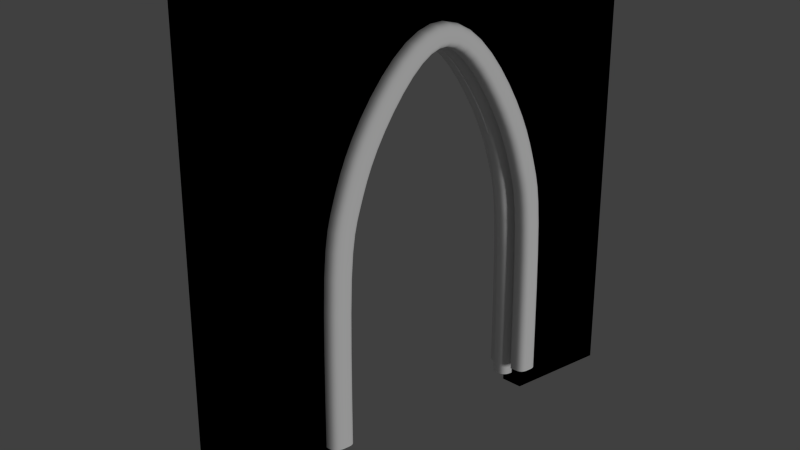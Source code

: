 # Source: Front_Door.blend  (saved by Blender 2.76.0; exported with 4.5.12 LTS)
import bpy
from mathutils import Matrix  # noqa: F401  (used for matrix-valued properties, if any)

bpy.ops.wm.read_factory_settings(use_empty=True)
scene = bpy.context.scene
scene.name = 'Scene'

# ---- collections
col_collection_1 = bpy.data.collections.new('Collection 1'); scene.collection.children.link(col_collection_1)
col_collection_2 = bpy.data.collections.new('Collection 2'); scene.collection.children.link(col_collection_2)

# ---- world
world_world = bpy.data.worlds.new('World'); scene.world = world_world
world_world.color = (0.05088, 0.05088, 0.05088)
world_world.use_sun_shadow = False
world_world.sun_shadow_jitter_overblur = 0.0
world_world.cycles.sampling_method = 'MANUAL'
world_world.cycles.sample_map_resolution = 256

# ---- cameras
cam_camera = bpy.data.cameras.new('Camera')
cam_camera.clip_end = 100.0
cam_camera.lens = 35.0
cam_camera.sensor_width = 32.0
cam_camera.sensor_height = 18.0
cam_camera.display_size = 2.0
cam_camera.dof.focus_distance = 0.0

# ---- lights
light_sun = bpy.data.lights.new('Sun', 'SUN')
light_sun.transmission_factor = 0.0
light_sun.angle = 0.1993
light_sun.energy = 1.0
light_sun.shadow_buffer_clip_start = 0.5
light_sun.shadow_soft_size = 0.1
light_sun.shadow_cascade_max_distance = 1000.0
light_sun.cycles.use_multiple_importance_sampling = False

# ---- meshes
me_lod_a_front_door = bpy.data.meshes.new('LOD_A_Front_Door')
me_lod_a_front_door.from_pydata([(0.0, 0.0, 0.0), (1.0, 0.0, 0.0), (3.0, 0.0, 0.0), (4.0, 0.0, 0.0), (4.0, 0.0, 4.0), (0.0, 0.0, 4.0), (0.0, 0.0, 0.1), (1.0, 0.0, 1.5), (2.78, 0.0, 2.182), (3.0, 0.0, 1.5), (2.0, 0.0, 3.0), (1.22, 0.0, 2.182), (2.39, 0.0, 2.768), (1.1, 0.0, 1.8), (1.61, 0.0, 2.768), (2.9, 0.0, 1.8), (0.0, -0.2, 0.0), (1.0, -0.2, 0.0), (3.0, -0.2, 0.0), (4.0, -0.2, 0.0), (4.0, -0.2, 4.0), (0.0, -0.2, 4.0), (0.0, -0.2, 0.1), (1.0, -0.2, 1.5), (2.0, -0.2, 3.0), (2.39, -0.2, 2.768), (3.0, -0.2, 1.5), (2.78, -0.2, 2.182), (1.1, -0.2, 1.8), (1.22, -0.2, 2.182), (1.61, -0.2, 2.768), (2.9, -0.2, 1.8), (0.0, 0.0, -0.2), (1.0, 0.0, -0.2), (3.0, 0.0, -0.2), (4.0, 0.0, -0.2), (0.0, -0.2, -0.2), (1.0, -0.2, -0.2), (3.0, -0.2, -0.2), (4.0, -0.2, -0.2)], [], [(1, 0, 6, 5, 4, 3, 2, 9, 15, 8, 12, 10, 14, 11, 13, 7), (17, 23, 28, 29, 30, 24, 25, 27, 31, 26, 18, 19, 20, 21, 22, 16), (14, 10, 24, 30), (4, 5, 21, 20), (15, 9, 26, 31), (5, 6, 22, 21), (7, 13, 28, 23), (1, 7, 23, 17), (11, 14, 30, 29), (10, 12, 25, 24), (8, 15, 31, 27), (9, 2, 18, 26), (0, 1, 33, 32), (6, 0, 16, 22), (12, 8, 27, 25), (16, 0, 32, 36), (13, 11, 29, 28), (3, 4, 20, 19), (32, 33, 37, 36), (34, 35, 39, 38), (17, 16, 36, 37), (3, 19, 39, 35), (18, 2, 34, 38), (2, 3, 35, 34), (1, 17, 37, 33), (19, 18, 38, 39)])
me_lod_a_front_door.use_remesh_preserve_volume = False
me_lod_a_front_door.use_remesh_preserve_attributes = False
me_lod_a_front_door.use_mirror_vertex_groups = False
me_lod_a_front_door.update()
me_cube = bpy.data.meshes.new('Cube')
me_cube.from_pydata([(-1.0, 1.0, -0.9994), (-0.2825, -1.0, -0.9998), (-1.0, -0.2825, -0.9994), (-0.6788, -0.9603, -0.9996), (-0.9604, -0.6787, -0.9994), (0.2825, 1.0, -1.0), (1.0, 0.2825, -1.001), (0.6788, 0.9603, -1.0), (0.9604, 0.6787, -1.001), (0.6462, -0.3833, -1.0), (0.3833, -0.6461, -1.0), (1.0, -0.2122, -1.001), (0.9455, -0.2869, -1.001), (1.0, -0.2457, -1.001), (0.9774, -0.2767, -1.001), (0.2869, -0.9455, -1.0), (0.2122, -1.0, -1.0), (0.2767, -0.9774, -1.0), (0.2457, -1.0, -1.0), (-0.652, -0.9603, 15.19), (-0.2602, -1.0, 15.13), (-0.9303, -0.6787, 15.23), (-0.9695, -0.2825, 15.24), (1.008, 0.2825, 14.94), (0.9684, 0.6787, 14.94), (0.69, 0.9603, 14.99), (0.2983, 1.0, 15.04), (-0.9695, 1.0, 15.24), (0.3979, -0.6461, 15.03), (0.6578, -0.3833, 14.99), (0.2287, -1.0, 15.06), (0.2619, -1.0, 15.05), (0.2925, -0.9774, 15.05), (0.3027, -0.9455, 15.04), (1.008, -0.2457, 14.94), (1.008, -0.2122, 14.94), (0.9852, -0.2767, 14.94), (0.9537, -0.2869, 14.94), (1.522, -0.9603, 22.18), (1.88, -1.0, 22.01), (1.267, -0.6787, 22.3), (1.231, -0.2825, 22.31), (3.04, 0.2825, 21.46), (3.004, 0.6787, 21.48), (2.749, 0.9603, 21.6), (2.391, 1.0, 21.77), (1.231, 1.0, 22.31), (2.482, -0.6461, 21.72), (2.72, -0.3833, 21.61), (2.327, -1.0, 21.8), (2.358, -1.0, 21.78), (2.386, -0.9774, 21.77), (2.395, -0.9455, 21.76), (3.04, -0.2457, 21.46), (3.04, -0.2122, 21.46), (3.02, -0.2767, 21.47), (2.991, -0.2869, 21.48), (5.458, -0.9603, 28.16), (5.728, -1.0, 27.87), (5.266, -0.6787, 28.36), (5.239, -0.2825, 28.39), (6.601, 0.2825, 26.93), (6.574, 0.6787, 26.96), (6.382, 0.9603, 27.16), (6.112, 1.0, 27.45), (5.239, 1.0, 28.39), (6.181, -0.6461, 27.38), (6.36, -0.3833, 27.19), (6.064, -1.0, 27.5), (6.087, -1.0, 27.48), (6.108, -0.9774, 27.46), (6.115, -0.9455, 27.45), (6.601, -0.2457, 26.93), (6.601, -0.2122, 26.93), (6.585, -0.2767, 26.94), (6.564, -0.2869, 26.97), (9.964, -0.9603, 30.58), (9.962, -1.0, 30.19), (9.966, -0.6787, 30.86), (9.966, -0.2825, 30.9), (9.956, 0.2825, 28.9), (9.956, 0.6787, 28.94), (9.957, 0.9603, 29.23), (9.959, 1.0, 29.62), (9.966, 1.0, 30.9), (9.959, -0.6461, 29.52), (9.957, -0.3833, 29.26), (9.96, -1.0, 29.69), (9.959, -1.0, 29.66), (9.959, -0.9774, 29.63), (9.959, -0.9455, 29.62), (9.956, -0.2457, 28.9), (9.956, -0.2122, 28.9), (9.956, -0.2767, 28.93), (9.956, -0.2869, 28.96)], [], [(13, 11, 35, 34), (7, 5, 26, 25), (14, 13, 34, 36), (0, 2, 22, 27), (12, 14, 36, 37), (0, 5, 26, 27), (3, 1, 20, 19), (9, 12, 37, 29), (10, 9, 29, 28), (4, 3, 19, 21), (11, 6, 23, 35), (16, 18, 31, 30), (2, 4, 21, 22), (1, 16, 30, 20), (18, 17, 32, 31), (6, 8, 24, 23), (15, 10, 28, 33), (17, 15, 33, 32), (8, 7, 25, 24), (19, 20, 39, 38), (29, 37, 56, 48), (28, 29, 48, 47), (21, 19, 38, 40), (35, 23, 42, 54), (30, 31, 50, 49), (22, 21, 40, 41), (20, 30, 49, 39), (31, 32, 51, 50), (23, 24, 43, 42), (33, 28, 47, 52), (32, 33, 52, 51), (24, 25, 44, 43), (34, 35, 54, 53), (25, 26, 45, 44), (36, 34, 53, 55), (27, 22, 41, 46), (37, 36, 55, 56), (27, 26, 45, 46), (56, 55, 74, 75), (46, 45, 64, 65), (38, 39, 58, 57), (48, 56, 75, 67), (47, 48, 67, 66), (40, 38, 57, 59), (54, 42, 61, 73), (49, 50, 69, 68), (41, 40, 59, 60), (39, 49, 68, 58), (50, 51, 70, 69), (42, 43, 62, 61), (52, 47, 66, 71), (51, 52, 71, 70), (43, 44, 63, 62), (53, 54, 73, 72), (44, 45, 64, 63), (55, 53, 72, 74), (46, 41, 60, 65), (74, 72, 91, 93), (65, 60, 79, 84), (75, 74, 93, 94), (65, 64, 83, 84), (57, 58, 77, 76), (67, 75, 94, 86), (66, 67, 86, 85), (59, 57, 76, 78), (73, 61, 80, 92), (68, 69, 88, 87), (60, 59, 78, 79), (58, 68, 87, 77), (69, 70, 89, 88), (61, 62, 81, 80), (71, 66, 85, 90), (70, 71, 90, 89), (62, 63, 82, 81), (72, 73, 92, 91), (63, 64, 83, 82)])
me_cube.use_remesh_preserve_volume = False
me_cube.use_remesh_preserve_attributes = False
me_cube.use_mirror_vertex_groups = False
me_cube.update()
me_lod_b_front_door_1 = bpy.data.meshes.new('LOD_B_Front Door 1')
me_lod_b_front_door_1.from_pydata([(0.0, 0.0, 0.0), (1.0, 0.0, 0.0), (3.0, 0.0, 0.0), (4.0, 0.0, 0.0), (4.0, 0.0, 4.0), (0.0, 0.0, 4.0), (0.0, 0.0, 0.1), (1.0, 0.0, 1.5), (2.78, 0.0, 2.182), (3.0, 0.0, 1.5), (2.0, 0.0, 3.0), (1.22, 0.0, 2.182), (2.39, 0.0, 2.768), (1.1, 0.0, 1.8), (1.61, 0.0, 2.768), (2.9, 0.0, 1.8), (0.0, -0.2, 0.0), (1.0, -0.2, 0.0), (3.0, -0.2, 0.0), (4.0, -0.2, 0.0), (4.0, -0.2, 4.0), (0.0, -0.2, 4.0), (0.0, -0.2, 0.1), (1.0, -0.2, 1.5), (2.0, -0.2, 3.0), (2.39, -0.2, 2.768), (3.0, -0.2, 1.5), (2.78, -0.2, 2.182), (1.1, -0.2, 1.8), (1.22, -0.2, 2.182), (1.61, -0.2, 2.768), (2.9, -0.2, 1.8), (0.0, 0.0, -0.2), (1.0, 0.0, -0.2), (3.0, 0.0, -0.2), (4.0, 0.0, -0.2), (0.0, -0.2, -0.2), (1.0, -0.2, -0.2), (3.0, -0.2, -0.2), (4.0, -0.2, -0.2)], [], [(1, 0, 6, 5, 4, 3, 2, 9, 15, 8, 12, 10, 14, 11, 13, 7), (17, 23, 28, 29, 30, 24, 25, 27, 31, 26, 18, 19, 20, 21, 22, 16), (14, 10, 24, 30), (4, 5, 21, 20), (15, 9, 26, 31), (5, 6, 22, 21), (7, 13, 28, 23), (1, 7, 23, 17), (11, 14, 30, 29), (10, 12, 25, 24), (8, 15, 31, 27), (9, 2, 18, 26), (0, 1, 33, 32), (6, 0, 16, 22), (12, 8, 27, 25), (16, 0, 32, 36), (13, 11, 29, 28), (3, 4, 20, 19), (32, 33, 37, 36), (34, 35, 39, 38), (17, 16, 36, 37), (3, 19, 39, 35), (18, 2, 34, 38), (2, 3, 35, 34), (1, 17, 37, 33), (19, 18, 38, 39)])
me_lod_b_front_door_1.use_remesh_preserve_volume = False
me_lod_b_front_door_1.use_remesh_preserve_attributes = False
me_lod_b_front_door_1.use_mirror_vertex_groups = False
me_lod_b_front_door_1.update()

# ---- curves / text
cu_archway_profile = bpy.data.curves.new('Archway Profile', 'CURVE')
cu_archway_profile.dimensions = '3D'
_sp = cu_archway_profile.splines.new('POLY'); _sp.points.add(18)
_sp.points.foreach_set('co', [0.2825, 1.0, -1.0, 0.0, 0.6788, 0.9603, -1.0, 0.0, 0.9604, 0.6787, -1.001, 0.0, 1.0, 0.2825, -1.001, 0.0, 1.0, -0.2122, -1.001, 0.0, 1.0, -0.2457, -1.001, 0.0, 0.9774, -0.2767, -1.001, 0.0, 0.9455, -0.2869, -1.001, 0.0, 0.6462, -0.3833, -1.0, 0.0, 0.3833, -0.6461, -1.0, 0.0, 0.2869, -0.9455, -1.0, 0.0, 0.2767, -0.9774, -1.0, 0.0, 0.2457, -1.0, -1.0, 0.0, 0.2122, -1.0, -1.0, 0.0, -0.2825, -1.0, -0.9998, 0.0, -0.6788, -0.9603, -0.9996, 0.0, -0.9604, -0.6787, -0.9994, 0.0, -1.0, -0.2825, -0.9994, 0.0, -1.0, 1.0, -0.9994, 0.0])
_sp.order_v = 0
_sp.resolution_v = 0
_sp.use_cyclic_u = True
_sp.use_smooth = False
cu_archway_profile.use_path_clamp = True
cu_archway_profile.bevel_resolution = 0
cu_archway_profile.fill_mode = 'HALF'
cu_archway_path = bpy.data.curves.new('Archway Path', 'CURVE')
cu_archway_path.dimensions = '3D'
_sp = cu_archway_path.splines.new('POLY'); _sp.points.add(10)
_sp.points.foreach_set('co', [1.0, -0.2, 0.0, 0.0, 1.0, -0.2, 1.5, 0.0, 1.1, -0.2, 1.8, 0.0, 1.22, -0.2, 2.182, 0.0, 1.61, -0.2, 2.768, 0.0, 2.0, -0.2, 3.0, 0.0, 2.39, -0.2, 2.768, 0.0, 2.78, -0.2, 2.182, 0.0, 2.9, -0.2, 1.8, 0.0, 3.0, -0.2, 1.5, 0.0, 3.0, -0.2, 0.0, 0.0])
_sp.order_v = 0
_sp.resolution_v = 0
_sp.use_endpoint_u = True
cu_archway_path.use_path_clamp = True
cu_archway_path.bevel_mode = 'OBJECT'
cu_archway_path.bevel_resolution = 0
cu_archway_path.fill_mode = 'HALF'

# ---- objects
ob_lod_a_front_door = bpy.data.objects.new('LOD_A_Front_Door', me_lod_a_front_door)
ob_camera = bpy.data.objects.new('Camera', cam_camera)
ob_sun = bpy.data.objects.new('Sun', light_sun)
ob_mirror = bpy.data.objects.new('Mirror', None)
ob_archway_profile = bpy.data.objects.new('Archway Profile', cu_archway_profile)
ob_archway_path = bpy.data.objects.new('Archway Path', cu_archway_path)
ob_lod_b_archway = bpy.data.objects.new('LOD_B Archway', me_cube)
ob_lod_b_front_door_1 = bpy.data.objects.new('LOD_B_Front Door 1', me_lod_b_front_door_1)

# ---- transforms, parenting, visibility, modifiers, constraints
ob_lod_a_front_door.location = (0.0, 0.0, 0.0)
ob_lod_a_front_door.lineart.crease_threshold = 0.0
ob_camera.location = (6.364, 4.689, 3.407)
ob_camera.rotation_euler = (1.28, -7.165e-05, 2.439)
ob_camera.lineart.crease_threshold = 0.0
ob_sun.location = (2.0, -0.2, 0.0)
ob_sun.rotation_euler = (-1.484, -0.0, 0.0)
ob_sun.lineart.crease_threshold = 0.0
ob_mirror.location = (2.0, -0.1, 0.0)
ob_mirror.empty_image_offset = (0.0, 0.0)
ob_mirror.lineart.crease_threshold = 0.0
ob_archway_profile.location = (1.0, -0.2, 0.0)
ob_archway_profile.scale = (0.1, 0.1, 0.1)
ob_archway_profile.lineart.crease_threshold = 0.0
ob_archway_path.location = (0.0, 0.0, 0.0)
ob_archway_path.lineart.crease_threshold = 0.0
_m = ob_archway_path.modifiers.new('Subsurf', 'SUBSURF')
_m.uv_smooth = 'PRESERVE_CORNERS'
_m.quality = 2
_m.levels = 3
_m.show_only_control_edges = False
_m = ob_archway_path.modifiers.new('Mirror', 'MIRROR')
_m.use_axis = (False, True, False)
_m.mirror_object = ob_mirror
ob_lod_b_archway.location = (1.0, -0.2, 0.0)
ob_lod_b_archway.scale = (0.1, 0.1, 0.1)
ob_lod_b_archway.hide_viewport = True
ob_lod_b_archway.lineart.crease_threshold = 0.0
_m = ob_lod_b_archway.modifiers.new('Subsurf', 'SUBSURF')
_m.uv_smooth = 'PRESERVE_CORNERS'
_m.quality = 2
_m.show_only_control_edges = False
_m = ob_lod_b_archway.modifiers.new('Mirror', 'MIRROR')
_m.merge_threshold = 0.1335
_m.mirror_object = ob_mirror
ob_lod_b_front_door_1.location = (0.0, 0.0, 0.0)
ob_lod_b_front_door_1.lineart.crease_threshold = 0.0
cu_archway_path.bevel_object = ob_archway_profile

# ---- collection membership
col_collection_1.objects.link(ob_lod_a_front_door)
col_collection_2.objects.link(ob_camera)
col_collection_2.objects.link(ob_sun)
col_collection_2.objects.link(ob_mirror)
col_collection_2.objects.link(ob_archway_profile)
col_collection_2.objects.link(ob_archway_path)
col_collection_2.objects.link(ob_lod_b_archway)
col_collection_2.objects.link(ob_lod_b_front_door_1)

# ---- scene / render settings (as saved in the file)
scene.camera = ob_camera
scene.frame_start = 1; scene.frame_end = 250; scene.frame_set(1)
scene.render.engine = 'CYCLES'
scene.render.resolution_percentage = 50
scene.render.dither_intensity = 0.0
scene.cycles.use_denoising = False
scene.cycles.samples = 30
scene.cycles.sampling_pattern = 'TABULATED_SOBOL'
scene.cycles.light_sampling_threshold = 0.0
scene.cycles.use_adaptive_sampling = False
scene.cycles.use_light_tree = False
scene.cycles.blur_glossy = 0.0
scene.cycles.pixel_filter_type = 'GAUSSIAN'
scene.cycles.sample_clamp_indirect = 0.0
scene.view_settings.view_transform = 'Standard'
bpy.context.view_layer.update()
